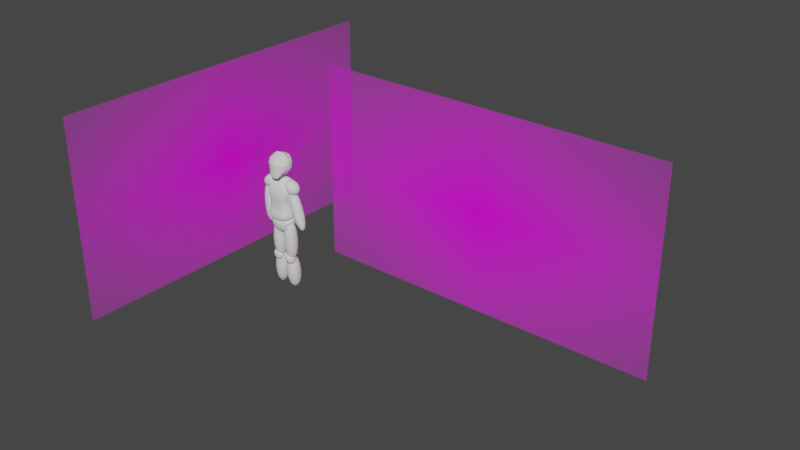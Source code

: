 # Source: Kanae.blend  (saved by Blender 3.4.6; exported with 4.5.12 LTS)
import bpy
from mathutils import Matrix  # noqa: F401  (used for matrix-valued properties, if any)

bpy.ops.wm.read_factory_settings(use_empty=True)
scene = bpy.context.scene
scene.name = 'Scene'

# ---- collections
col_collection = bpy.data.collections.new('Collection'); scene.collection.children.link(col_collection)
col_ref = bpy.data.collections.new('Ref'); scene.collection.children.link(col_ref)

# ---- images (referenced by path relative to the original .blend; pixels are not part of the script)
import os
ASSET_DIR = os.environ.get("B2B_ASSET_DIR", "")  # directory of the original .blend (textures are referenced by path, not embedded)
HERE = os.path.dirname(os.path.abspath(__file__))  # packed textures are extracted next to this script under _unpacked/

def load_image(name, relpath, width, height, colorspace="sRGB"):
    """Load a texture the original file referenced (path relative to the .blend, or extracted next to this script)."""
    p = next((c for c in (os.path.join(HERE, relpath), os.path.join(ASSET_DIR, relpath)) if relpath and os.path.exists(c)), "")
    if p:
        img = bpy.data.images.load(p, check_existing=True)
        img.name = name
    else:  # same state as the original file: an image datablock whose file is absent (Cycles renders it pink)
        img = bpy.data.images.new(name, width, height)
        img.source = "FILE"
        img.filepath = "//" + (relpath or name)
    img.colorspace_settings.name = colorspace
    return img
img_kanaewhite_jpg = load_image('KanaeWhite.jpg', 'KanaeWhite.jpg', 1024, 1024, 'sRGB')

# ---- materials (node trees are filled in below, after node groups)
mat_kanaewhite = bpy.data.materials.new('KanaeWhite')
mat_kanaewhite.surface_render_method = 'BLENDED'
mat_kanaewhite.blend_method = 'BLEND'

# ---- material node trees
mat_kanaewhite.use_nodes = True; mat_kanaewhite.node_tree.nodes.clear()
_N = mat_kanaewhite.node_tree.nodes; _L = mat_kanaewhite.node_tree.links
n0 = _N.new('ShaderNodeOutputMaterial'); n0.name = 'Material Output'; n0.location = (300, 300)
n1 = _N.new('ShaderNodeTexImage'); n1.name = 'Image Texture'; n1.location = (-200, 300)
n1.image = img_kanaewhite_jpg
n1.extension = 'CLIP'
n2 = _N.new('ShaderNodeBsdfPrincipled'); n2.name = 'Principled BSDF'; n2.location = (0, 300)
n2.distribution = 'GGX'
n2.subsurface_method = 'RANDOM_WALK_SKIN'
n2.inputs[3].default_value = 1.45
n2.inputs[27].default_value = (0.0, 0.0, 0.0, 1.0)
n2.inputs[28].default_value = 1.0
_L.new(n1.outputs[0], n2.inputs[0])
_L.new(n1.outputs[1], n2.inputs[4])
_L.new(n2.outputs[0], n0.inputs[0])
n0.is_active_output = True

# ---- world
world_world = bpy.data.worlds.new('World'); scene.world = world_world
world_world.use_nodes = True; world_world.node_tree.nodes.clear()
_N = world_world.node_tree.nodes; _L = world_world.node_tree.links
n0 = _N.new('ShaderNodeOutputWorld'); n0.name = 'World Output'; n0.location = (300, 300)
n1 = _N.new('ShaderNodeBackground'); n1.name = 'Background'; n1.location = (10, 300)
n1.inputs[0].default_value = (0.05088, 0.05088, 0.05088, 1.0)
_L.new(n1.outputs[0], n0.inputs[0])
n0.is_active_output = True
world_world.color = (0.05088, 0.05088, 0.05088)
world_world.use_sun_shadow = False
world_world.sun_shadow_jitter_overblur = 0.0

# ---- meshes
me_cube_001 = bpy.data.meshes.new('Cube.001')
me_cube_001.from_pydata([(0.6363, -1.0, -0.6294), (0.5115, -0.5122, 0.8305), (0.6363, 1.0, -0.6294), (0.5115, 0.3126, 0.7657), (0.74, 0.7283, 0.4228), (0.4711, 0.7149, 0.09483), (0.5271, 0.6106, -0.2586), (0.74, -0.9182, 0.4595), (0.4711, -0.8685, 0.06753), (0.5271, -0.5584, -0.2586), (0.0, 1.0, -0.7001), (0.0, 0.3126, 0.8041), (0.0, -1.0, -0.7001), (0.0, -0.5122, 0.8688), (0.0, -0.5584, -0.3071), (0.0, -0.8685, 0.0465), (0.0, -0.9182, 0.4475), (0.0, 0.6106, -0.3071), (0.0, 0.7149, 0.0738), (0.0, 0.7283, 0.4108)], [], [(19, 11, 3, 4), (4, 3, 1, 7), (10, 2, 0, 12), (2, 6, 9, 0), (6, 5, 8, 9), (5, 4, 7, 8), (10, 17, 6, 2), (17, 18, 5, 6), (18, 19, 4, 5), (10, 12, 14, 15, 16, 13, 11, 19, 18, 17), (8, 7, 16, 15), (9, 8, 15, 14), (0, 9, 14, 12), (3, 11, 13, 1), (7, 1, 13, 16)])
_uv = me_cube_001.uv_layers.new(name='UVMap')
_uv.uv.foreach_set('vector', [0.5619, 0.375, 0.625, 0.375, 0.625, 0.5, 0.5619, 0.5, 0.5619, 0.5, 0.625, 0.5, 0.625, 0.75, 0.5619, 0.75, 0.25, 0.5, 0.375, 0.5, 0.375, 0.75, 0.25, 0.75, 0.375, 0.5, 0.4189, 0.5, 0.4189, 0.75, 0.375, 0.75, 0.4189, 0.5, 0.4771, 0.5, 0.4771, 0.75, 0.4189, 0.75, 0.4771, 0.5, 0.5619, 0.5, 0.5619, 0.75, 0.4771, 0.75, 0.375, 0.375, 0.3986, 0.3952, 0.4189, 0.5, 0.375, 0.5, 0.3986, 0.3952, 0.4738, 0.3783, 0.4771, 0.5, 0.4189, 0.5, 0.4738, 0.3783, 0.5619, 0.375, 0.5619, 0.5, 0.4771, 0.5, 0.25, 0.5, 0.375, 0.875, 0.4189, 0.875, 0.4771, 0.875, 0.5619, 0.875, 0.75, 0.75, 0.625, 0.375, 0.5619, 0.375, 0.4738, 0.3783, 0.3986, 0.3952, 0.4771, 0.75, 0.5619, 0.75, 0.5619, 0.875, 0.4771, 0.875, 0.4189, 0.75, 0.4771, 0.75, 0.4771, 0.875, 0.4189, 0.875, 0.375, 0.75, 0.4189, 0.75, 0.4189, 0.875, 0.375, 0.875, 0.625, 0.5, 0.75, 0.5, 0.75, 0.75, 0.625, 0.75, 0.5619, 0.75, 0.625, 0.75, 0.625, 0.875, 0.5619, 0.875])
me_cube_001.update()
me_cube_002 = bpy.data.meshes.new('Cube.002')
me_cube_002.from_pydata([(-1.0, -1.0, -1.0), (-1.0, -1.0, 1.0), (-1.0, 1.0, -1.0), (-1.0, 1.0, 1.0), (1.0, -1.0, -1.0), (1.0, -1.0, 1.0), (1.0, 1.0, -1.0), (1.0, 1.0, 1.0)], [], [(0, 1, 3, 2), (2, 3, 7, 6), (6, 7, 5, 4), (4, 5, 1, 0), (2, 6, 4, 0), (7, 3, 1, 5)])
_uv = me_cube_002.uv_layers.new(name='UVMap')
_uv.uv.foreach_set('vector', [0.375, 0.0, 0.625, 0.0, 0.625, 0.25, 0.375, 0.25, 0.375, 0.25, 0.625, 0.25, 0.625, 0.5, 0.375, 0.5, 0.375, 0.5, 0.625, 0.5, 0.625, 0.75, 0.375, 0.75, 0.375, 0.75, 0.625, 0.75, 0.625, 1.0, 0.375, 1.0, 0.125, 0.5, 0.375, 0.5, 0.375, 0.75, 0.125, 0.75, 0.625, 0.5, 0.875, 0.5, 0.875, 0.75, 0.625, 0.75])
me_cube_002.update()
me_cube_004 = bpy.data.meshes.new('Cube.004')
me_cube_004.from_pydata([(-1.0, -1.0, -1.0), (-1.0, -1.0, 1.0), (-1.0, 1.0, -1.0), (-1.0, 1.0, 1.0), (1.0, -1.0, -1.0), (1.0, -1.0, 1.0), (1.0, 1.0, -1.0), (1.0, 1.0, 1.0)], [], [(0, 1, 3, 2), (2, 3, 7, 6), (6, 7, 5, 4), (4, 5, 1, 0), (2, 6, 4, 0), (7, 3, 1, 5)])
_uv = me_cube_004.uv_layers.new(name='UVMap')
_uv.uv.foreach_set('vector', [0.375, 0.0, 0.625, 0.0, 0.625, 0.25, 0.375, 0.25, 0.375, 0.25, 0.625, 0.25, 0.625, 0.5, 0.375, 0.5, 0.375, 0.5, 0.625, 0.5, 0.625, 0.75, 0.375, 0.75, 0.375, 0.75, 0.625, 0.75, 0.625, 1.0, 0.375, 1.0, 0.125, 0.5, 0.375, 0.5, 0.375, 0.75, 0.125, 0.75, 0.625, 0.5, 0.875, 0.5, 0.875, 0.75, 0.625, 0.75])
me_cube_004.update()
me_cube_005 = bpy.data.meshes.new('Cube.005')
me_cube_005.from_pydata([(-0.4447, -0.8912, -1.02), (-1.0, -1.0, 1.436), (-0.4447, 0.9401, -0.7766), (-1.0, 1.0, 1.436), (0.4447, -0.8912, -1.02), (1.0, -1.0, 1.436), (0.4447, 0.9401, -0.7766), (1.0, 1.0, 1.436)], [], [(0, 1, 3, 2), (2, 3, 7, 6), (6, 7, 5, 4), (4, 5, 1, 0), (2, 6, 4, 0), (7, 3, 1, 5)])
_uv = me_cube_005.uv_layers.new(name='UVMap')
_uv.uv.foreach_set('vector', [0.375, 0.0, 0.625, 0.0, 0.625, 0.25, 0.375, 0.25, 0.375, 0.25, 0.625, 0.25, 0.625, 0.5, 0.375, 0.5, 0.375, 0.5, 0.625, 0.5, 0.625, 0.75, 0.375, 0.75, 0.375, 0.75, 0.625, 0.75, 0.625, 1.0, 0.375, 1.0, 0.125, 0.5, 0.375, 0.5, 0.375, 0.75, 0.125, 0.75, 0.625, 0.5, 0.875, 0.5, 0.875, 0.75, 0.625, 0.75])
me_cube_005.update()
me_cube_006 = bpy.data.meshes.new('Cube.006')
me_cube_006.from_pydata([(-1.0, -1.0, -1.0), (-1.0, -1.0, 1.134), (-1.0, 1.0, -1.0), (-1.0, 1.0, 1.134), (1.0, -1.0, -1.0), (1.0, -1.0, 1.134), (1.0, 1.0, -1.0), (1.0, 1.0, 1.134)], [], [(0, 1, 3, 2), (2, 3, 7, 6), (6, 7, 5, 4), (4, 5, 1, 0), (2, 6, 4, 0), (7, 3, 1, 5)])
_uv = me_cube_006.uv_layers.new(name='UVMap')
_uv.uv.foreach_set('vector', [0.375, 0.0, 0.625, 0.0, 0.625, 0.25, 0.375, 0.25, 0.375, 0.25, 0.625, 0.25, 0.625, 0.5, 0.375, 0.5, 0.375, 0.5, 0.625, 0.5, 0.625, 0.75, 0.375, 0.75, 0.375, 0.75, 0.625, 0.75, 0.625, 1.0, 0.375, 1.0, 0.125, 0.5, 0.375, 0.5, 0.375, 0.75, 0.125, 0.75, 0.625, 0.5, 0.875, 0.5, 0.875, 0.75, 0.625, 0.75])
me_cube_006.update()
me_cube_007 = bpy.data.meshes.new('Cube.007')
me_cube_007.from_pydata([(-1.0, -1.0, -1.0), (-1.0, -1.0, 1.0), (-1.0, 1.0, -1.0), (-1.0, 1.0, 1.0), (1.0, -1.0, -1.0), (1.0, -1.0, 1.0), (1.0, 1.0, -1.0), (1.0, 1.0, 1.0)], [], [(0, 1, 3, 2), (2, 3, 7, 6), (6, 7, 5, 4), (4, 5, 1, 0), (2, 6, 4, 0), (7, 3, 1, 5)])
_uv = me_cube_007.uv_layers.new(name='UVMap')
_uv.uv.foreach_set('vector', [0.375, 0.0, 0.625, 0.0, 0.625, 0.25, 0.375, 0.25, 0.375, 0.25, 0.625, 0.25, 0.625, 0.5, 0.375, 0.5, 0.375, 0.5, 0.625, 0.5, 0.625, 0.75, 0.375, 0.75, 0.375, 0.75, 0.625, 0.75, 0.625, 1.0, 0.375, 1.0, 0.125, 0.5, 0.375, 0.5, 0.375, 0.75, 0.125, 0.75, 0.625, 0.5, 0.875, 0.5, 0.875, 0.75, 0.625, 0.75])
me_cube_007.update()
me_cube_008 = bpy.data.meshes.new('Cube.008')
me_cube_008.from_pydata([(-1.0, -1.0, -0.7217), (-1.0, -1.0, 1.0), (-1.0, 1.0, -0.7217), (-1.0, 1.0, 1.0), (1.0, -1.0, -0.7217), (1.0, -1.0, 1.0), (1.0, 1.0, -0.7217), (1.0, 1.0, 1.0)], [], [(0, 1, 3, 2), (2, 3, 7, 6), (6, 7, 5, 4), (4, 5, 1, 0), (2, 6, 4, 0), (7, 3, 1, 5)])
_uv = me_cube_008.uv_layers.new(name='UVMap')
_uv.uv.foreach_set('vector', [0.375, 0.0, 0.625, 0.0, 0.625, 0.25, 0.375, 0.25, 0.375, 0.25, 0.625, 0.25, 0.625, 0.5, 0.375, 0.5, 0.375, 0.5, 0.625, 0.5, 0.625, 0.75, 0.375, 0.75, 0.375, 0.75, 0.625, 0.75, 0.625, 1.0, 0.375, 1.0, 0.125, 0.5, 0.375, 0.5, 0.375, 0.75, 0.125, 0.75, 0.625, 0.5, 0.875, 0.5, 0.875, 0.75, 0.625, 0.75])
me_cube_008.update()
me_cube_010 = bpy.data.meshes.new('Cube.010')
me_cube_010.from_pydata([(1.0, -1.0, -1.0), (1.0, 1.0, -1.0), (1.0, -1.0, 1.0), (-1.0, -1.0, -1.0), (-1.0, 1.0, -1.0), (-1.0, -1.0, 1.0), (-1.0, 1.0, 1.0), (1.0, 1.0, 1.0)], [], [(1, 0, 3, 4), (0, 1, 7, 2), (3, 0, 2, 5), (4, 3, 5, 6), (6, 5, 2, 7), (1, 4, 6, 7)])
_uv = me_cube_010.uv_layers.new(name='UVMap')
_uv.uv.foreach_set('vector', [0.125, 0.5, 0.125, 0.75, 0.375, 0.75, 0.375, 0.5, 0.375, 0.0, 0.375, 0.25, 0.625, 0.25, 0.625, 0.0, 0.375, 0.75, 0.375, 1.0, 0.625, 1.0, 0.625, 0.75, 0.375, 0.5, 0.375, 0.75, 0.625, 0.75, 0.625, 0.5, 0.625, 0.5, 0.625, 0.75, 0.875, 0.75, 0.875, 0.5, 0.375, 0.25, 0.375, 0.5, 0.625, 0.5, 0.625, 0.25])
me_cube_010.update()
me_cube_011 = bpy.data.meshes.new('Cube.011')
me_cube_011.from_pydata([(1.136, -1.135, -0.8261), (1.126, 0.8645, -0.8262), (0.7347, -0.9958, 1.089), (-0.8581, -1.145, -0.8769), (-0.8678, 0.8548, -0.877), (-1.259, -1.005, 1.038), (-1.269, 0.9945, 1.038), (0.725, 1.004, 1.089)], [], [(1, 0, 3, 4), (0, 1, 7, 2), (3, 0, 2, 5), (4, 3, 5, 6), (6, 5, 2, 7), (1, 4, 6, 7)])
_uv = me_cube_011.uv_layers.new(name='UVMap')
_uv.uv.foreach_set('vector', [0.125, 0.5, 0.125, 0.75, 0.375, 0.75, 0.375, 0.5, 0.375, 0.0, 0.375, 0.25, 0.625, 0.25, 0.625, 0.0, 0.375, 0.75, 0.375, 1.0, 0.625, 1.0, 0.625, 0.75, 0.375, 0.5, 0.375, 0.75, 0.625, 0.75, 0.625, 0.5, 0.625, 0.5, 0.625, 0.75, 0.875, 0.75, 0.875, 0.5, 0.375, 0.25, 0.375, 0.5, 0.625, 0.5, 0.625, 0.25])
me_cube_011.update()
me_cube_012 = bpy.data.meshes.new('Cube.012')
me_cube_012.from_pydata([(-1.644, -1.0, -0.9441), (-1.644, 1.0, -0.9441), (3.221, -1.0, 0.6331), (-3.221, -1.0, -0.6331), (-3.221, 1.0, -0.6331), (1.644, -1.0, 0.9441), (1.644, 1.0, 0.9441), (3.221, 1.0, 0.6331)], [], [(1, 0, 3, 4), (0, 1, 7, 2), (3, 0, 2, 5), (4, 3, 5, 6), (6, 5, 2, 7), (1, 4, 6, 7)])
_uv = me_cube_012.uv_layers.new(name='UVMap')
_uv.uv.foreach_set('vector', [0.125, 0.5, 0.125, 0.75, 0.375, 0.75, 0.375, 0.5, 0.375, 0.0, 0.375, 0.25, 0.625, 0.25, 0.625, 0.0, 0.375, 0.75, 0.375, 1.0, 0.625, 1.0, 0.625, 0.75, 0.375, 0.5, 0.375, 0.75, 0.625, 0.75, 0.625, 0.5, 0.625, 0.5, 0.625, 0.75, 0.875, 0.75, 0.875, 0.5, 0.375, 0.25, 0.375, 0.5, 0.625, 0.5, 0.625, 0.25])
me_cube_012.update()
me_cube_013 = bpy.data.meshes.new('Cube.013')
me_cube_013.from_pydata([(1.269, -0.9945, -1.038), (1.259, 1.005, -1.038), (0.7347, -0.9958, 1.089), (-0.725, -1.004, -1.089), (-0.7347, 0.9958, -1.089), (-1.259, -1.005, 1.038), (-1.269, 0.9945, 1.038), (0.725, 1.004, 1.089)], [], [(1, 0, 3, 4), (0, 1, 7, 2), (3, 0, 2, 5), (4, 3, 5, 6), (6, 5, 2, 7), (1, 4, 6, 7)])
_uv = me_cube_013.uv_layers.new(name='UVMap')
_uv.uv.foreach_set('vector', [0.125, 0.5, 0.125, 0.75, 0.375, 0.75, 0.375, 0.5, 0.375, 0.0, 0.375, 0.25, 0.625, 0.25, 0.625, 0.0, 0.375, 0.75, 0.375, 1.0, 0.625, 1.0, 0.625, 0.75, 0.375, 0.5, 0.375, 0.75, 0.625, 0.75, 0.625, 0.5, 0.625, 0.5, 0.625, 0.75, 0.875, 0.75, 0.875, 0.5, 0.375, 0.25, 0.375, 0.5, 0.625, 0.5, 0.625, 0.25])
me_cube_013.update()
me_sphere_002 = bpy.data.meshes.new('Sphere.002')
me_sphere_002.from_pydata([(0.2706, 0.2706, 0.9239), (0.5, 0.5, 0.7071), (0.6533, 0.6533, 0.3827), (0.7071, 0.7071, 0.0), (0.6533, 0.6533, -0.3827), (0.5, 0.5, -0.7071), (0.2706, 0.2706, -0.9239), (0.3827, 0.0, 0.9239), (0.7071, 0.0, 0.7071), (0.9239, 0.0, 0.3827), (1.0, 0.0, 0.0), (0.9239, 0.0, -0.3827), (0.7071, 0.0, -0.7071), (0.3827, 0.0, -0.9239), (0.2706, -0.2706, 0.9239), (0.533, -0.519, 0.7121), (1.0, -0.8529, 0.4354), (1.054, -0.9067, 0.05268), (1.0, -0.8529, -0.33), (0.533, -0.519, -0.7021), (0.2706, -0.2706, -0.9239), (-0.053, -0.3607, 0.9239), (-0.09793, -0.6665, 0.7071), (-0.128, -0.8709, 0.3827), (-0.1385, -0.9426, 0.0), (-0.128, -0.8709, -0.3827), (-0.09793, -0.6665, -0.7071), (-0.053, -0.3607, -0.9239), (-0.2706, -0.2706, 0.9239), (-0.5, -0.5, 0.7071), (-0.6533, -0.6533, 0.3827), (-0.7071, -0.7071, 0.0), (-0.6533, -0.6533, -0.3827), (-0.5, -0.5, -0.7071), (-0.2706, -0.2706, -0.9239), (-0.3827, 0.0, 0.9239), (-0.7071, 0.0, 0.7071), (-0.9239, 0.0, 0.3827), (-1.0, 0.0, 0.0), (-0.9239, 0.0, -0.3827), (-0.7071, 0.0, -0.7071), (-0.3827, 0.0, -0.9239), (-0.2706, 0.2706, 0.9239), (-0.5, 0.5, 0.7071), (-0.6533, 0.6533, 0.3827), (-0.7071, 0.7071, 0.0), (-0.6533, 0.6533, -0.3827), (-0.5, 0.5, -0.7071), (-0.2706, 0.2706, -0.9239), (-0.07495, 0.0, -0.9851), (-0.07495, 0.0, 0.9851), (-0.053, 0.3607, 0.9239), (-0.09793, 0.6665, 0.7071), (-0.128, 0.8709, 0.3827), (-0.1385, 0.9426, 0.0), (-0.128, 0.8709, -0.3827), (-0.09793, 0.6665, -0.7071), (-0.053, 0.3607, -0.9239), (0.1088, -0.3157, -0.9239), (0.2176, -0.5928, -0.7046), (0.4361, -0.8619, -0.3563), (0.4578, -0.9247, 0.02634), (0.4361, -0.8619, 0.409), (0.2176, -0.5928, 0.7096), (0.1088, -0.3157, 0.9239), (0.1088, 0.3157, -0.9239), (0.201, 0.5833, -0.7071), (0.2627, 0.7621, -0.3827), (0.2843, 0.8249, 0.0), (0.2627, 0.7621, 0.3827), (0.201, 0.5833, 0.7071), (0.1088, 0.3157, 0.9239), (0.1539, 0.0, 0.9545), (0.1539, 0.0, -0.9545)], [], [(58, 27, 49, 73), (66, 67, 4, 5), (68, 69, 2, 3), (70, 71, 0, 1), (65, 66, 5, 6), (67, 68, 3, 4), (69, 70, 1, 2), (72, 64, 14, 7), (6, 5, 12, 13), (4, 3, 10, 11), (2, 1, 8, 9), (50, 21, 64, 72), (18, 17, 61, 60), (5, 4, 11, 12), (3, 2, 9, 10), (1, 0, 7, 8), (11, 10, 17, 18), (9, 8, 15, 16), (50, 35, 28, 21), (34, 41, 49, 27), (12, 11, 18, 19), (10, 9, 16, 17), (8, 7, 14, 15), (13, 12, 19, 20), (16, 15, 63, 62), (59, 60, 25, 26), (61, 62, 23, 24), (63, 64, 21, 22), (58, 59, 26, 27), (60, 61, 24, 25), (62, 63, 22, 23), (19, 18, 60, 59), (24, 23, 30, 31), (22, 21, 28, 29), (27, 26, 33, 34), (25, 24, 31, 32), (23, 22, 29, 30), (50, 51, 42, 35), (50, 72, 71, 51), (26, 25, 32, 33), (34, 33, 40, 41), (32, 31, 38, 39), (30, 29, 36, 37), (17, 16, 62, 61), (6, 13, 73, 65), (33, 32, 39, 40), (31, 30, 37, 38), (29, 28, 35, 36), (37, 36, 43, 44), (48, 57, 49, 41), (65, 73, 49, 57), (40, 39, 46, 47), (38, 37, 44, 45), (36, 35, 42, 43), (41, 40, 47, 48), (39, 38, 45, 46), (20, 19, 59, 58), (47, 46, 55, 56), (45, 44, 53, 54), (43, 42, 51, 52), (48, 47, 56, 57), (46, 45, 54, 55), (44, 43, 52, 53), (15, 14, 64, 63), (72, 7, 0, 71), (53, 52, 70, 69), (55, 54, 68, 67), (57, 56, 66, 65), (52, 51, 71, 70), (54, 53, 69, 68), (56, 55, 67, 66), (20, 58, 73, 13)])
_uv = me_sphere_002.uv_layers.new(name='UVMap')
_uv.uv.foreach_set('vector', [0.3003, 0.125, 0.2255, 0.125, 0.4201, -0.01424, 0.4601, 0.05538, 0.6997, 0.25, 0.6997, 0.375, 0.625, 0.375, 0.625, 0.25, 0.6997, 0.5, 0.6997, 0.625, 0.625, 0.625, 0.625, 0.5, 0.6997, 0.75, 0.6997, 0.875, 0.625, 0.875, 0.625, 0.75, 0.6997, 0.125, 0.6997, 0.25, 0.625, 0.25, 0.625, 0.125, 0.6997, 0.375, 0.6997, 0.5, 0.625, 0.5, 0.625, 0.375, 0.6997, 0.625, 0.6997, 0.75, 0.625, 0.75, 0.625, 0.625, 0.3904, 0.9446, 0.3003, 0.875, 0.375, 0.875, 0.5, 0.875, 0.625, 0.125, 0.625, 0.25, 0.5, 0.25, 0.5, 0.125, 0.625, 0.375, 0.625, 0.5, 0.5, 0.5, 0.5, 0.375, 0.625, 0.625, 0.625, 0.75, 0.5, 0.75, 0.5, 0.625, 0.2809, 1.014, 0.2255, 0.875, 0.3003, 0.875, 0.3904, 0.9446, 0.375, 0.375, 0.375, 0.5, 0.3003, 0.5, 0.3003, 0.375, 0.625, 0.25, 0.625, 0.375, 0.5, 0.375, 0.5, 0.25, 0.625, 0.5, 0.625, 0.625, 0.5, 0.625, 0.5, 0.5, 0.625, 0.75, 0.625, 0.875, 0.5, 0.875, 0.5, 0.75, 0.5, 0.375, 0.5, 0.5, 0.375, 0.5, 0.375, 0.375, 0.5, 0.625, 0.5, 0.75, 0.375, 0.75, 0.375, 0.625, 0.05026, 0.9755, 0.0, 0.875, 0.125, 0.875, 0.2255, 0.875, 0.125, 0.125, 0.0, 0.125, 0.1508, 0.02448, 0.2255, 0.125, 0.5, 0.25, 0.5, 0.375, 0.375, 0.375, 0.375, 0.25, 0.5, 0.5, 0.5, 0.625, 0.375, 0.625, 0.375, 0.5, 0.5, 0.75, 0.5, 0.875, 0.375, 0.875, 0.375, 0.75, 0.5, 0.125, 0.5, 0.25, 0.375, 0.25, 0.375, 0.125, 0.375, 0.625, 0.375, 0.75, 0.3003, 0.75, 0.3003, 0.625, 0.3003, 0.25, 0.3003, 0.375, 0.2255, 0.375, 0.2255, 0.25, 0.3003, 0.5, 0.3003, 0.625, 0.2255, 0.625, 0.2255, 0.5, 0.3003, 0.75, 0.3003, 0.875, 0.2255, 0.875, 0.2255, 0.75, 0.3003, 0.125, 0.3003, 0.25, 0.2255, 0.25, 0.2255, 0.125, 0.3003, 0.375, 0.3003, 0.5, 0.2255, 0.5, 0.2255, 0.375, 0.3003, 0.625, 0.3003, 0.75, 0.2255, 0.75, 0.2255, 0.625, 0.375, 0.25, 0.375, 0.375, 0.3003, 0.375, 0.3003, 0.25, 0.2255, 0.5, 0.2255, 0.625, 0.125, 0.625, 0.125, 0.5, 0.2255, 0.75, 0.2255, 0.875, 0.125, 0.875, 0.125, 0.75, 0.2255, 0.125, 0.2255, 0.25, 0.125, 0.25, 0.125, 0.125, 0.2255, 0.375, 0.2255, 0.5, 0.125, 0.5, 0.125, 0.375, 0.2255, 0.625, 0.2255, 0.75, 0.125, 0.75, 0.125, 0.625, 0.8492, 0.9755, 0.7745, 0.875, 0.875, 0.875, 1.0, 0.875, 0.5799, 1.014, 0.5399, 0.9446, 0.6997, 0.875, 0.7745, 0.875, 0.2255, 0.25, 0.2255, 0.375, 0.125, 0.375, 0.125, 0.25, 0.125, 0.125, 0.125, 0.25, 0.0, 0.25, 0.0, 0.125, 0.125, 0.375, 0.125, 0.5, 0.0, 0.5, 0.0, 0.375, 0.125, 0.625, 0.125, 0.75, 0.0, 0.75, 0.0, 0.625, 0.375, 0.5, 0.375, 0.625, 0.3003, 0.625, 0.3003, 0.5, 0.625, 0.125, 0.5, 0.125, 0.6096, 0.05538, 0.6997, 0.125, 0.125, 0.25, 0.125, 0.375, 0.0, 0.375, 0.0, 0.25, 0.125, 0.5, 0.125, 0.625, 0.0, 0.625, 0.0, 0.5, 0.125, 0.75, 0.125, 0.875, 0.0, 0.875, 0.0, 0.75, 1.0, 0.625, 1.0, 0.75, 0.875, 0.75, 0.875, 0.625, 0.875, 0.125, 0.7745, 0.125, 0.9497, 0.02448, 1.0, 0.125, 0.6997, 0.125, 0.6096, 0.05538, 0.7191, -0.01424, 0.7745, 0.125, 1.0, 0.25, 1.0, 0.375, 0.875, 0.375, 0.875, 0.25, 1.0, 0.5, 1.0, 0.625, 0.875, 0.625, 0.875, 0.5, 1.0, 0.75, 1.0, 0.875, 0.875, 0.875, 0.875, 0.75, 1.0, 0.125, 1.0, 0.25, 0.875, 0.25, 0.875, 0.125, 1.0, 0.375, 1.0, 0.5, 0.875, 0.5, 0.875, 0.375, 0.375, 0.125, 0.375, 0.25, 0.3003, 0.25, 0.3003, 0.125, 0.875, 0.25, 0.875, 0.375, 0.7745, 0.375, 0.7745, 0.25, 0.875, 0.5, 0.875, 0.625, 0.7745, 0.625, 0.7745, 0.5, 0.875, 0.75, 0.875, 0.875, 0.7745, 0.875, 0.7745, 0.75, 0.875, 0.125, 0.875, 0.25, 0.7745, 0.25, 0.7745, 0.125, 0.875, 0.375, 0.875, 0.5, 0.7745, 0.5, 0.7745, 0.375, 0.875, 0.625, 0.875, 0.75, 0.7745, 0.75, 0.7745, 0.625, 0.375, 0.75, 0.375, 0.875, 0.3003, 0.875, 0.3003, 0.75, 0.5399, 0.9446, 0.5, 0.875, 0.625, 0.875, 0.6997, 0.875, 0.7745, 0.625, 0.7745, 0.75, 0.6997, 0.75, 0.6997, 0.625, 0.7745, 0.375, 0.7745, 0.5, 0.6997, 0.5, 0.6997, 0.375, 0.7745, 0.125, 0.7745, 0.25, 0.6997, 0.25, 0.6997, 0.125, 0.7745, 0.75, 0.7745, 0.875, 0.6997, 0.875, 0.6997, 0.75, 0.7745, 0.5, 0.7745, 0.625, 0.6997, 0.625, 0.6997, 0.5, 0.7745, 0.25, 0.7745, 0.375, 0.6997, 0.375, 0.6997, 0.25, 0.375, 0.125, 0.3003, 0.125, 0.4601, 0.05538, 0.5, 0.125])
me_sphere_002.update()
me_kanaewhite = bpy.data.meshes.new('KanaeWhite')
me_kanaewhite.from_pydata([(-1.863, -1.048, 0.0), (1.863, -1.048, 0.0), (-1.863, 1.048, 0.0), (1.863, 1.048, 0.0)], [], [(0, 1, 3, 2)])
_uv = me_kanaewhite.uv_layers.new(name='UVMap')
_uv.uv.foreach_set('vector', [0.0, 0.0, 1.0, 0.0, 1.0, 1.0, 0.0, 1.0])
me_kanaewhite.materials.append(mat_kanaewhite)
me_kanaewhite.update()
me_kanaewhite_001 = bpy.data.meshes.new('KanaeWhite.001')
me_kanaewhite_001.from_pydata([(-0.8889, -0.5, 0.0), (0.8889, -0.5, 0.0), (-0.8889, 0.5, 0.0), (0.8889, 0.5, 0.0)], [], [(0, 1, 3, 2)])
_uv = me_kanaewhite_001.uv_layers.new(name='UVMap')
_uv.uv.foreach_set('vector', [0.0, 0.0, 1.0, 0.0, 1.0, 1.0, 0.0, 1.0])
me_kanaewhite_001.materials.append(mat_kanaewhite)
me_kanaewhite_001.update()

# ---- objects
ob_torso = bpy.data.objects.new('Torso', me_cube_001)
ob_shoulder = bpy.data.objects.new('Shoulder', me_cube_002)
ob_arm = bpy.data.objects.new('Arm', me_cube_004)
ob_hip = bpy.data.objects.new('Hip', me_cube_005)
ob_head_001 = bpy.data.objects.new('Head.001', me_cube_006)
ob_head_002 = bpy.data.objects.new('Head.002', me_cube_007)
ob_head_003 = bpy.data.objects.new('Head.003', me_cube_008)
ob_head_005 = bpy.data.objects.new('Head.005', me_cube_010)
ob_head_006 = bpy.data.objects.new('Head.006', me_cube_011)
ob_arm_001 = bpy.data.objects.new('Arm.001', me_cube_012)
ob_head_004 = bpy.data.objects.new('Head.004', me_cube_013)
ob_sphere = bpy.data.objects.new('Sphere', me_sphere_002)
ob_kanaewhite_front = bpy.data.objects.new('KanaeWhite_front', me_kanaewhite)
ob_kanaewhite_front_001 = bpy.data.objects.new('KanaeWhite_front.001', me_kanaewhite_001)

# ---- transforms, parenting, visibility, modifiers, constraints
ob_torso.location = (0.0, 0.0, 1.151)
ob_torso.scale = (0.2179, -0.1278, 0.2797)
_m = ob_torso.modifiers.new('Hops_Mirror', 'MIRROR')
_m.use_bisect_axis = (True, False, False)
_m.use_clip = True
_m = ob_torso.modifiers.new('Subdivision', 'SUBSURF')
_m.levels = 3
ob_shoulder.location = (0.1291, 0.002081, 1.31)
ob_shoulder.rotation_euler = (1.114e-07, -0.9923, -2.058e-07)
ob_shoulder.scale = (0.07186, 0.07186, 0.09223)
_m = ob_shoulder.modifiers.new('Subdivision', 'SUBSURF')
_m.levels = 3
_m = ob_shoulder.modifiers.new('Mirror', 'MIRROR')
_m.mirror_object = ob_torso
ob_arm.location = (0.1804, 5.307e-08, 1.111)
ob_arm.rotation_euler = (7.719e-09, -0.3311, -4.619e-08)
ob_arm.scale = (0.06185, 0.06185, 0.2446)
_m = ob_arm.modifiers.new('Subdivision', 'SUBSURF')
_m.levels = 3
ob_hip.location = (0.0009783, 0.01615, 0.9055)
ob_hip.rotation_euler = (0.2728, 5.981e-17, 8.208e-18)
ob_hip.scale = (0.1955, 0.1195, 0.1018)
_m = ob_hip.modifiers.new('Subdivision', 'SUBSURF')
_m.levels = 3
ob_head_001.location = (0.07653, 0.007471, 0.7481)
ob_head_001.rotation_euler = (0.06808, 0.03998, 0.0002938)
ob_head_001.scale = (0.07521, 0.07521, 0.236)
_m = ob_head_001.modifiers.new('Subdivision', 'SUBSURF')
_m.levels = 3
ob_head_002.location = (0.05835, 0.009076, 0.5633)
ob_head_002.rotation_euler = (0.3311, 7.217e-17, 1.206e-17)
ob_head_002.scale = (0.05879, 0.05879, 0.07041)
_m = ob_head_002.modifiers.new('Subdivision', 'SUBSURF')
_m.levels = 3
ob_head_003.location = (0.04824, 0.05611, 0.3832)
ob_head_003.rotation_euler = (0.1123, 0.0345, 4.638e-09)
ob_head_003.scale = (0.07801, 0.07801, 0.2448)
_m = ob_head_003.modifiers.new('Subdivision', 'SUBSURF')
_m.levels = 3
ob_head_005.location = (-0.08528, 0.009076, 0.5679)
ob_head_005.rotation_euler = (0.3311, 7.217e-17, 1.206e-17)
ob_head_005.scale = (0.05879, 0.05879, 0.07041)
_m = ob_head_005.modifiers.new('Subdivision', 'SUBSURF')
_m.levels = 3
ob_head_006.location = (-0.09798, 0.06263, 0.4031)
ob_head_006.rotation_euler = (0.1358, 0.1997, 0.01491)
ob_head_006.scale = (0.07521, 0.07521, 0.236)
_m = ob_head_006.modifiers.new('Subdivision', 'SUBSURF')
_m.levels = 3
ob_arm_001.location = (-0.1554, 5.596e-08, 1.097)
ob_arm_001.rotation_euler = (3.865e-08, -0.6815, -1.09e-07)
ob_arm_001.scale = (0.06185, 0.06185, 0.2446)
_m = ob_arm_001.modifiers.new('Subdivision', 'SUBSURF')
_m.levels = 3
ob_head_004.location = (-0.05796, 0.006396, 0.7588)
ob_head_004.rotation_euler = (0.06812, 0.1748, 0.0002982)
ob_head_004.scale = (0.07521, 0.07521, 0.236)
_m = ob_head_004.modifiers.new('Subdivision', 'SUBSURF')
_m.levels = 3
ob_sphere.location = (0.0, 0.0, 1.515)
ob_sphere.rotation_euler = (-0.0, 1.571, 0.0)
ob_sphere.scale = (0.1094, 0.1094, 0.1094)
ob_kanaewhite_front.location = (1.251, 1.305, 0.9086)
ob_kanaewhite_front.rotation_euler = (1.571, -0.0, 0.0)
ob_kanaewhite_front_001.location = (-1.438, 0.6549, 0.9118)
ob_kanaewhite_front_001.rotation_euler = (1.571, -0.0, 1.571)
ob_kanaewhite_front_001.scale = (2.095, 2.095, 2.095)

# ---- collection membership
col_collection.objects.link(ob_torso)
col_collection.objects.link(ob_shoulder)
col_collection.objects.link(ob_arm)
col_collection.objects.link(ob_hip)
col_collection.objects.link(ob_head_001)
col_collection.objects.link(ob_head_002)
col_collection.objects.link(ob_head_003)
col_collection.objects.link(ob_head_005)
col_collection.objects.link(ob_head_006)
col_collection.objects.link(ob_arm_001)
col_collection.objects.link(ob_head_004)
col_collection.objects.link(ob_sphere)
col_ref.objects.link(ob_kanaewhite_front)
col_ref.objects.link(ob_kanaewhite_front_001)

# ---- scene / render settings (as saved in the file)
scene.frame_start = 1; scene.frame_end = 250; scene.frame_set(3)
scene.render.engine = 'BLENDER_EEVEE_NEXT'
scene.cycles.sampling_pattern = 'TABULATED_SOBOL'
scene.cycles.use_light_tree = False
scene.view_settings.view_transform = 'Filmic'
bpy.context.view_layer.update()

# ---- added for rendering (the .blend has no active camera and no usable light): camera, sun
cam_auto = bpy.data.cameras.new('AutoCamera')
cam_auto.lens = 50.0
cam_auto.sensor_width = 36.0
cam_auto.clip_end = 1000.0
ob_auto_camera = bpy.data.objects.new('AutoCamera', cam_auto)
scene.collection.objects.link(ob_auto_camera)
ob_auto_camera.location = (6.61607, -6.27903, 5.53281)
ob_auto_camera.rotation_euler = (1.09748, -7.21219e-08, 0.694738)
scene.camera = ob_auto_camera
light_auto_sun = bpy.data.lights.new('AutoSun', 'SUN')
light_auto_sun.energy = 3.0
light_auto_sun.angle = 0.0523599
ob_auto_sun = bpy.data.objects.new('AutoSun', light_auto_sun)
scene.collection.objects.link(ob_auto_sun)
ob_auto_sun.rotation_euler = (0.872665, 0.174533, 0.523599)
bpy.context.view_layer.update()
